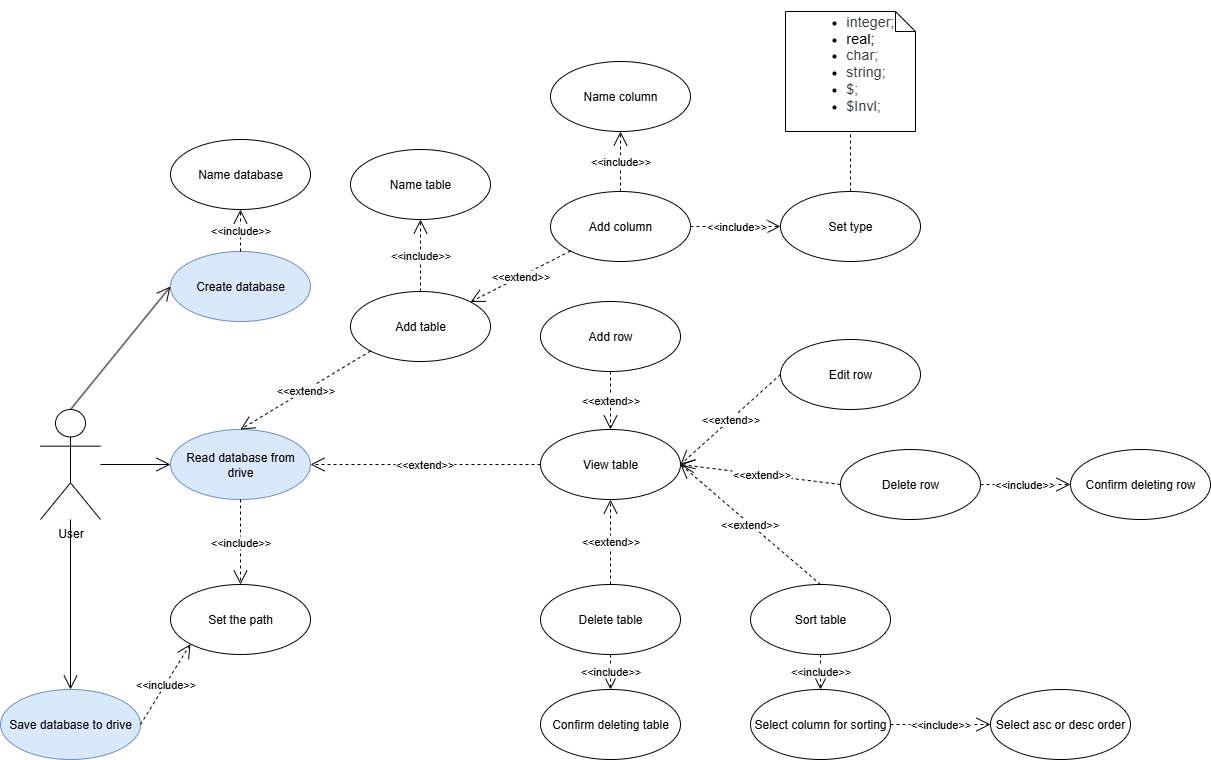

The diagram above was exported from draw.io. Its source (the exported page's mxGraphModel, read from the mxfile embedded in the PNG):
<mxGraphModel dx="1813" dy="863" grid="1" gridSize="10" guides="1" tooltips="1" connect="1" arrows="1" fold="1" page="1" pageScale="1" pageWidth="1600" pageHeight="900" math="0" shadow="0">
  <root>
    <mxCell id="0" />
    <mxCell id="1" parent="0" />
    <mxCell id="6c9eIItARhtWZY0KeALM-1" value="User&lt;div&gt;&lt;br&gt;&lt;/div&gt;" style="shape=umlActor;verticalLabelPosition=bottom;verticalAlign=top;html=1;outlineConnect=0;" parent="1" vertex="1">
      <mxGeometry x="235" y="474" width="60" height="110" as="geometry" />
    </mxCell>
    <mxCell id="6c9eIItARhtWZY0KeALM-4" value="" style="endArrow=open;endFill=1;endSize=12;html=1;rounded=0;entryX=0;entryY=0.5;entryDx=0;entryDy=0;exitX=0.5;exitY=0;exitDx=0;exitDy=0;exitPerimeter=0;" parent="1" source="6c9eIItARhtWZY0KeALM-1" target="6c9eIItARhtWZY0KeALM-6" edge="1">
      <mxGeometry width="160" relative="1" as="geometry">
        <mxPoint x="635" y="574" as="sourcePoint" />
        <mxPoint x="544.9999999999977" y="434" as="targetPoint" />
      </mxGeometry>
    </mxCell>
    <mxCell id="6c9eIItARhtWZY0KeALM-5" value="Name database" style="ellipse;whiteSpace=wrap;html=1;" parent="1" vertex="1">
      <mxGeometry x="365" y="204" width="140" height="70" as="geometry" />
    </mxCell>
    <mxCell id="6c9eIItARhtWZY0KeALM-6" value="Create database" style="ellipse;whiteSpace=wrap;html=1;fillColor=#dae8fc;strokeColor=#6c8ebf;" parent="1" vertex="1">
      <mxGeometry x="365" y="316" width="140" height="70" as="geometry" />
    </mxCell>
    <mxCell id="6c9eIItARhtWZY0KeALM-7" value="&amp;lt;&amp;lt;include&amp;gt;&amp;gt;" style="endArrow=open;endSize=12;dashed=1;html=1;rounded=0;exitX=0.5;exitY=0;exitDx=0;exitDy=0;entryX=0.5;entryY=1;entryDx=0;entryDy=0;" parent="1" source="6c9eIItARhtWZY0KeALM-6" target="6c9eIItARhtWZY0KeALM-5" edge="1">
      <mxGeometry width="160" relative="1" as="geometry">
        <mxPoint x="635" y="454" as="sourcePoint" />
        <mxPoint x="805" y="314" as="targetPoint" />
      </mxGeometry>
    </mxCell>
    <mxCell id="6c9eIItARhtWZY0KeALM-8" value="Read database from drive" style="ellipse;whiteSpace=wrap;html=1;fillColor=#dae8fc;strokeColor=#6c8ebf;" parent="1" vertex="1">
      <mxGeometry x="365" y="494" width="140" height="70" as="geometry" />
    </mxCell>
    <mxCell id="6c9eIItARhtWZY0KeALM-11" value="View table" style="ellipse;whiteSpace=wrap;html=1;" parent="1" vertex="1">
      <mxGeometry x="735" y="494" width="140" height="70" as="geometry" />
    </mxCell>
    <mxCell id="6c9eIItARhtWZY0KeALM-12" value="&amp;lt;&amp;lt;extend&amp;gt;&amp;gt;" style="endArrow=open;endSize=12;dashed=1;html=1;rounded=0;entryX=1;entryY=0.5;entryDx=0;entryDy=0;exitX=0;exitY=0.5;exitDx=0;exitDy=0;" parent="1" source="6c9eIItARhtWZY0KeALM-11" target="6c9eIItARhtWZY0KeALM-8" edge="1">
      <mxGeometry width="160" relative="1" as="geometry">
        <mxPoint x="735" y="574" as="sourcePoint" />
        <mxPoint x="675" y="434" as="targetPoint" />
      </mxGeometry>
    </mxCell>
    <mxCell id="6c9eIItARhtWZY0KeALM-13" value="Delete table" style="ellipse;whiteSpace=wrap;html=1;" parent="1" vertex="1">
      <mxGeometry x="735" y="649" width="140" height="70" as="geometry" />
    </mxCell>
    <mxCell id="6c9eIItARhtWZY0KeALM-16" value="&amp;lt;&amp;lt;extend&amp;gt;&amp;gt;" style="endArrow=open;endSize=12;dashed=1;html=1;rounded=0;entryX=0.5;entryY=1;entryDx=0;entryDy=0;exitX=0.5;exitY=0;exitDx=0;exitDy=0;" parent="1" source="6c9eIItARhtWZY0KeALM-13" target="6c9eIItARhtWZY0KeALM-11" edge="1">
      <mxGeometry width="160" relative="1" as="geometry">
        <mxPoint x="835" y="524" as="sourcePoint" />
        <mxPoint x="695" y="524" as="targetPoint" />
      </mxGeometry>
    </mxCell>
    <mxCell id="6c9eIItARhtWZY0KeALM-18" value="Confirm deleting table" style="ellipse;whiteSpace=wrap;html=1;" parent="1" vertex="1">
      <mxGeometry x="735" y="754" width="140" height="70" as="geometry" />
    </mxCell>
    <mxCell id="6c9eIItARhtWZY0KeALM-19" value="&amp;lt;&amp;lt;include&amp;gt;&amp;gt;" style="endArrow=open;endSize=12;dashed=1;html=1;rounded=0;entryX=0.5;entryY=0;entryDx=0;entryDy=0;exitX=0.5;exitY=1;exitDx=0;exitDy=0;" parent="1" source="6c9eIItARhtWZY0KeALM-13" target="6c9eIItARhtWZY0KeALM-18" edge="1">
      <mxGeometry x="-0.0095" width="160" relative="1" as="geometry">
        <mxPoint x="965" y="654" as="sourcePoint" />
        <mxPoint x="905" y="564" as="targetPoint" />
        <mxPoint as="offset" />
      </mxGeometry>
    </mxCell>
    <mxCell id="6c9eIItARhtWZY0KeALM-20" value="Add column" style="ellipse;whiteSpace=wrap;html=1;" parent="1" vertex="1">
      <mxGeometry x="745" y="256" width="140" height="70" as="geometry" />
    </mxCell>
    <mxCell id="6c9eIItARhtWZY0KeALM-21" value="Set type" style="ellipse;whiteSpace=wrap;html=1;" parent="1" vertex="1">
      <mxGeometry x="975" y="256" width="140" height="70" as="geometry" />
    </mxCell>
    <mxCell id="6c9eIItARhtWZY0KeALM-22" value="Name column" style="ellipse;whiteSpace=wrap;html=1;" parent="1" vertex="1">
      <mxGeometry x="745" y="126" width="140" height="70" as="geometry" />
    </mxCell>
    <mxCell id="6c9eIItARhtWZY0KeALM-23" value="&amp;lt;&amp;lt;include&amp;gt;&amp;gt;" style="endArrow=open;endSize=12;dashed=1;html=1;rounded=0;entryX=0.5;entryY=1;entryDx=0;entryDy=0;exitX=0.5;exitY=0;exitDx=0;exitDy=0;" parent="1" source="6c9eIItARhtWZY0KeALM-20" target="6c9eIItARhtWZY0KeALM-22" edge="1">
      <mxGeometry width="160" relative="1" as="geometry">
        <mxPoint x="1215" y="584" as="sourcePoint" />
        <mxPoint x="1335" y="584" as="targetPoint" />
      </mxGeometry>
    </mxCell>
    <mxCell id="6c9eIItARhtWZY0KeALM-24" value="&amp;lt;&amp;lt;include&amp;gt;&amp;gt;" style="endArrow=open;endSize=12;dashed=1;html=1;rounded=0;entryX=0;entryY=0.5;entryDx=0;entryDy=0;exitX=1;exitY=0.5;exitDx=0;exitDy=0;" parent="1" source="6c9eIItARhtWZY0KeALM-20" target="6c9eIItARhtWZY0KeALM-21" edge="1">
      <mxGeometry width="160" relative="1" as="geometry">
        <mxPoint x="1485" y="154" as="sourcePoint" />
        <mxPoint x="1605" y="154" as="targetPoint" />
      </mxGeometry>
    </mxCell>
    <mxCell id="6c9eIItARhtWZY0KeALM-25" value="&amp;lt;&amp;lt;extend&amp;gt;&amp;gt;" style="endArrow=open;endSize=12;dashed=1;html=1;rounded=0;exitX=0;exitY=1;exitDx=0;exitDy=0;entryX=1;entryY=0;entryDx=0;entryDy=0;" parent="1" source="6c9eIItARhtWZY0KeALM-20" target="6c9eIItARhtWZY0KeALM-36" edge="1">
      <mxGeometry width="160" relative="1" as="geometry">
        <mxPoint x="1035" y="434" as="sourcePoint" />
        <mxPoint x="975" y="534" as="targetPoint" />
      </mxGeometry>
    </mxCell>
    <mxCell id="6c9eIItARhtWZY0KeALM-36" value="Add table" style="ellipse;whiteSpace=wrap;html=1;" parent="1" vertex="1">
      <mxGeometry x="545" y="356" width="140" height="70" as="geometry" />
    </mxCell>
    <mxCell id="6c9eIItARhtWZY0KeALM-37" value="Name table" style="ellipse;whiteSpace=wrap;html=1;" parent="1" vertex="1">
      <mxGeometry x="545" y="214" width="140" height="70" as="geometry" />
    </mxCell>
    <mxCell id="xtM0rivRoXvSqDgJkwnZ-2" value="" style="endArrow=open;endFill=1;endSize=12;html=1;rounded=0;entryX=0;entryY=0.5;entryDx=0;entryDy=0;" parent="1" source="6c9eIItARhtWZY0KeALM-1" target="6c9eIItARhtWZY0KeALM-8" edge="1">
      <mxGeometry width="160" relative="1" as="geometry">
        <mxPoint x="685" y="484" as="sourcePoint" />
        <mxPoint x="845" y="484" as="targetPoint" />
      </mxGeometry>
    </mxCell>
    <mxCell id="xtM0rivRoXvSqDgJkwnZ-3" value="&amp;lt;&amp;lt;extend&amp;gt;&amp;gt;" style="endArrow=open;endSize=12;dashed=1;html=1;rounded=0;entryX=0.5;entryY=0;entryDx=0;entryDy=0;exitX=0;exitY=1;exitDx=0;exitDy=0;" parent="1" source="6c9eIItARhtWZY0KeALM-36" target="6c9eIItARhtWZY0KeALM-8" edge="1">
      <mxGeometry width="160" relative="1" as="geometry">
        <mxPoint x="1045" y="524" as="sourcePoint" />
        <mxPoint x="905" y="524" as="targetPoint" />
      </mxGeometry>
    </mxCell>
    <mxCell id="xtM0rivRoXvSqDgJkwnZ-4" value="&amp;lt;&amp;lt;include&amp;gt;&amp;gt;" style="endArrow=open;endSize=12;dashed=1;html=1;rounded=0;exitX=0.5;exitY=0;exitDx=0;exitDy=0;entryX=0.5;entryY=1;entryDx=0;entryDy=0;" parent="1" source="6c9eIItARhtWZY0KeALM-36" target="6c9eIItARhtWZY0KeALM-37" edge="1">
      <mxGeometry width="160" relative="1" as="geometry">
        <mxPoint x="595" y="384" as="sourcePoint" />
        <mxPoint x="595" y="324" as="targetPoint" />
      </mxGeometry>
    </mxCell>
    <mxCell id="xtM0rivRoXvSqDgJkwnZ-5" value="&lt;div style=&quot;&quot;&gt;&lt;ul&gt;&lt;li style=&quot;text-align: left;&quot;&gt;&lt;span style=&quot;background-color: rgb(255, 255, 255); color: rgb(60, 64, 67); font-family: Roboto, Arial, sans-serif; letter-spacing: 0.2px;&quot;&gt;&lt;font style=&quot;font-size: 14px;&quot;&gt;integer;&lt;/font&gt;&lt;/span&gt;&lt;/li&gt;&lt;li style=&quot;text-align: left;&quot;&gt;&lt;span style=&quot;letter-spacing: 0.2px;&quot;&gt;&lt;font style=&quot;font-size: 14px;&quot;&gt;real;&lt;/font&gt;&lt;/span&gt;&lt;/li&gt;&lt;li style=&quot;text-align: left;&quot;&gt;&lt;span style=&quot;color: rgb(60, 64, 67); font-family: Roboto, Arial, sans-serif; letter-spacing: 0.2px; background-color: rgb(255, 255, 255);&quot;&gt;&lt;font style=&quot;font-size: 14px;&quot;&gt;char;&lt;/font&gt;&lt;/span&gt;&lt;/li&gt;&lt;li style=&quot;text-align: left;&quot;&gt;&lt;span style=&quot;background-color: rgb(255, 255, 255); color: rgb(60, 64, 67); font-family: Roboto, Arial, sans-serif; letter-spacing: 0.2px;&quot;&gt;&lt;font style=&quot;font-size: 14px;&quot;&gt;string;&lt;/font&gt;&lt;/span&gt;&lt;/li&gt;&lt;li style=&quot;text-align: left;&quot;&gt;&lt;span style=&quot;color: rgb(60, 64, 67); font-family: Roboto, Arial, sans-serif; letter-spacing: 0.2px; background-color: rgb(255, 255, 255);&quot;&gt;&lt;font style=&quot;font-size: 14px;&quot;&gt;$;&amp;nbsp;&lt;/font&gt;&lt;/span&gt;&lt;/li&gt;&lt;li style=&quot;text-align: left;&quot;&gt;&lt;span style=&quot;color: rgb(60, 64, 67); font-family: Roboto, Arial, sans-serif; letter-spacing: 0.2px; background-color: rgb(255, 255, 255);&quot;&gt;&lt;font style=&quot;font-size: 14px;&quot;&gt;$Invl;&lt;/font&gt;&lt;/span&gt;&lt;/li&gt;&lt;/ul&gt;&lt;/div&gt;&lt;div&gt;&lt;div&gt;&lt;span style=&quot;color: rgb(60, 64, 67); font-family: Roboto, Arial, sans-serif; font-size: 14px; letter-spacing: 0.2px; text-align: start; background-color: rgb(255, 255, 255);&quot;&gt;&lt;br&gt;&lt;/span&gt;&lt;/div&gt;&lt;/div&gt;" style="shape=note;size=20;whiteSpace=wrap;html=1;" parent="1" vertex="1">
      <mxGeometry x="980" y="76" width="130" height="120" as="geometry" />
    </mxCell>
    <mxCell id="xtM0rivRoXvSqDgJkwnZ-7" value="" style="endArrow=none;dashed=1;html=1;rounded=0;entryX=0.5;entryY=1;entryDx=0;entryDy=0;entryPerimeter=0;exitX=0.5;exitY=0;exitDx=0;exitDy=0;" parent="1" source="6c9eIItARhtWZY0KeALM-21" target="xtM0rivRoXvSqDgJkwnZ-5" edge="1">
      <mxGeometry width="50" height="50" relative="1" as="geometry">
        <mxPoint x="1245" y="344" as="sourcePoint" />
        <mxPoint x="1295" y="294" as="targetPoint" />
      </mxGeometry>
    </mxCell>
    <mxCell id="xtM0rivRoXvSqDgJkwnZ-8" value="Add row" style="ellipse;whiteSpace=wrap;html=1;" parent="1" vertex="1">
      <mxGeometry x="735" y="366" width="140" height="70" as="geometry" />
    </mxCell>
    <mxCell id="xtM0rivRoXvSqDgJkwnZ-11" value="&amp;lt;&amp;lt;extend&amp;gt;&amp;gt;" style="endArrow=open;endSize=12;dashed=1;html=1;rounded=0;exitX=0.5;exitY=1;exitDx=0;exitDy=0;entryX=0.5;entryY=0;entryDx=0;entryDy=0;" parent="1" source="xtM0rivRoXvSqDgJkwnZ-8" target="6c9eIItARhtWZY0KeALM-11" edge="1">
      <mxGeometry width="160" relative="1" as="geometry">
        <mxPoint x="805" y="454" as="sourcePoint" />
        <mxPoint x="854.4974746830585" y="423.74873734152925" as="targetPoint" />
      </mxGeometry>
    </mxCell>
    <mxCell id="xtM0rivRoXvSqDgJkwnZ-12" value="Edit row" style="ellipse;whiteSpace=wrap;html=1;" parent="1" vertex="1">
      <mxGeometry x="975" y="404" width="140" height="70" as="geometry" />
    </mxCell>
    <mxCell id="xtM0rivRoXvSqDgJkwnZ-15" value="&amp;lt;&amp;lt;extend&amp;gt;&amp;gt;" style="endArrow=open;endSize=12;dashed=1;html=1;rounded=0;exitX=0;exitY=0.5;exitDx=0;exitDy=0;entryX=1;entryY=0.5;entryDx=0;entryDy=0;" parent="1" source="xtM0rivRoXvSqDgJkwnZ-12" target="6c9eIItARhtWZY0KeALM-11" edge="1">
      <mxGeometry width="160" relative="1" as="geometry">
        <mxPoint x="1315" y="784" as="sourcePoint" />
        <mxPoint x="854.4974746830585" y="423.74873734152925" as="targetPoint" />
      </mxGeometry>
    </mxCell>
    <mxCell id="xtM0rivRoXvSqDgJkwnZ-16" value="Delete row" style="ellipse;whiteSpace=wrap;html=1;" parent="1" vertex="1">
      <mxGeometry x="1035" y="514" width="140" height="70" as="geometry" />
    </mxCell>
    <mxCell id="xtM0rivRoXvSqDgJkwnZ-17" value="&amp;lt;&amp;lt;extend&amp;gt;&amp;gt;" style="endArrow=open;endSize=12;dashed=1;html=1;rounded=0;entryX=1;entryY=0.5;entryDx=0;entryDy=0;exitX=0;exitY=0.5;exitDx=0;exitDy=0;" parent="1" source="xtM0rivRoXvSqDgJkwnZ-16" target="6c9eIItARhtWZY0KeALM-11" edge="1">
      <mxGeometry width="160" relative="1" as="geometry">
        <mxPoint x="1425" y="554" as="sourcePoint" />
        <mxPoint x="1345" y="644" as="targetPoint" />
      </mxGeometry>
    </mxCell>
    <mxCell id="xtM0rivRoXvSqDgJkwnZ-25" value="Save database to drive" style="ellipse;whiteSpace=wrap;html=1;fillColor=#dae8fc;strokeColor=#6c8ebf;" parent="1" vertex="1">
      <mxGeometry x="195" y="754" width="140" height="70" as="geometry" />
    </mxCell>
    <mxCell id="xtM0rivRoXvSqDgJkwnZ-26" value="" style="endArrow=open;endFill=1;endSize=12;html=1;rounded=0;entryX=0.5;entryY=0;entryDx=0;entryDy=0;" parent="1" source="6c9eIItARhtWZY0KeALM-1" target="xtM0rivRoXvSqDgJkwnZ-25" edge="1">
      <mxGeometry width="160" relative="1" as="geometry">
        <mxPoint x="595" y="524" as="sourcePoint" />
        <mxPoint x="915" y="524" as="targetPoint" />
      </mxGeometry>
    </mxCell>
    <mxCell id="xtM0rivRoXvSqDgJkwnZ-28" value="Sort table" style="ellipse;whiteSpace=wrap;html=1;" parent="1" vertex="1">
      <mxGeometry x="945" y="649" width="140" height="70" as="geometry" />
    </mxCell>
    <mxCell id="xtM0rivRoXvSqDgJkwnZ-29" value="Select column for sorting" style="ellipse;whiteSpace=wrap;html=1;" parent="1" vertex="1">
      <mxGeometry x="945" y="754" width="140" height="70" as="geometry" />
    </mxCell>
    <mxCell id="xtM0rivRoXvSqDgJkwnZ-30" value="&amp;lt;&amp;lt;include&amp;gt;&amp;gt;" style="endArrow=open;endSize=12;dashed=1;html=1;rounded=0;entryX=0.5;entryY=0;entryDx=0;entryDy=0;exitX=0.5;exitY=1;exitDx=0;exitDy=0;" parent="1" source="xtM0rivRoXvSqDgJkwnZ-28" target="xtM0rivRoXvSqDgJkwnZ-29" edge="1">
      <mxGeometry width="160" relative="1" as="geometry">
        <mxPoint x="1065" y="804" as="sourcePoint" />
        <mxPoint x="1095" y="649" as="targetPoint" />
      </mxGeometry>
    </mxCell>
    <mxCell id="xtM0rivRoXvSqDgJkwnZ-31" value="Select asc or desc order" style="ellipse;whiteSpace=wrap;html=1;" parent="1" vertex="1">
      <mxGeometry x="1185" y="754" width="140" height="70" as="geometry" />
    </mxCell>
    <mxCell id="xtM0rivRoXvSqDgJkwnZ-32" value="&amp;lt;&amp;lt;include&amp;gt;&amp;gt;" style="endArrow=open;endSize=12;dashed=1;html=1;rounded=0;entryX=0;entryY=0.5;entryDx=0;entryDy=0;exitX=1;exitY=0.5;exitDx=0;exitDy=0;" parent="1" source="xtM0rivRoXvSqDgJkwnZ-29" target="xtM0rivRoXvSqDgJkwnZ-31" edge="1">
      <mxGeometry width="160" relative="1" as="geometry">
        <mxPoint x="1255" y="789" as="sourcePoint" />
        <mxPoint x="1285" y="634" as="targetPoint" />
      </mxGeometry>
    </mxCell>
    <mxCell id="xtM0rivRoXvSqDgJkwnZ-33" value="&amp;lt;&amp;lt;extend&amp;gt;&amp;gt;" style="endArrow=open;endSize=12;dashed=1;html=1;rounded=0;exitX=0.5;exitY=0;exitDx=0;exitDy=0;entryX=1;entryY=0.5;entryDx=0;entryDy=0;" parent="1" source="xtM0rivRoXvSqDgJkwnZ-28" target="6c9eIItARhtWZY0KeALM-11" edge="1">
      <mxGeometry width="160" relative="1" as="geometry">
        <mxPoint x="805" y="479" as="sourcePoint" />
        <mxPoint x="985" y="569" as="targetPoint" />
      </mxGeometry>
    </mxCell>
    <mxCell id="xtM0rivRoXvSqDgJkwnZ-35" value="Set the path" style="ellipse;whiteSpace=wrap;html=1;" parent="1" vertex="1">
      <mxGeometry x="365" y="649" width="140" height="70" as="geometry" />
    </mxCell>
    <mxCell id="xtM0rivRoXvSqDgJkwnZ-36" value="&amp;lt;&amp;lt;include&amp;gt;&amp;gt;" style="endArrow=open;endSize=12;dashed=1;html=1;rounded=0;entryX=0.5;entryY=0;entryDx=0;entryDy=0;exitX=0.5;exitY=1;exitDx=0;exitDy=0;" parent="1" source="6c9eIItARhtWZY0KeALM-8" target="xtM0rivRoXvSqDgJkwnZ-35" edge="1">
      <mxGeometry width="160" relative="1" as="geometry">
        <mxPoint x="535" y="676" as="sourcePoint" />
        <mxPoint x="825" y="786" as="targetPoint" />
      </mxGeometry>
    </mxCell>
    <mxCell id="xtM0rivRoXvSqDgJkwnZ-37" value="&amp;lt;&amp;lt;include&amp;gt;&amp;gt;" style="endArrow=open;endSize=12;dashed=1;html=1;rounded=0;entryX=0;entryY=1;entryDx=0;entryDy=0;exitX=1;exitY=0.5;exitDx=0;exitDy=0;" parent="1" source="xtM0rivRoXvSqDgJkwnZ-25" target="xtM0rivRoXvSqDgJkwnZ-35" edge="1">
      <mxGeometry width="160" relative="1" as="geometry">
        <mxPoint x="545" y="696" as="sourcePoint" />
        <mxPoint x="545" y="739" as="targetPoint" />
      </mxGeometry>
    </mxCell>
    <mxCell id="C9IS7RXQQ_sEUawVYUH9-4" value="Confirm deleting row" style="ellipse;whiteSpace=wrap;html=1;" vertex="1" parent="1">
      <mxGeometry x="1265" y="514" width="140" height="70" as="geometry" />
    </mxCell>
    <mxCell id="C9IS7RXQQ_sEUawVYUH9-5" value="&amp;lt;&amp;lt;include&amp;gt;&amp;gt;" style="endArrow=open;endSize=12;dashed=1;html=1;rounded=0;entryX=0;entryY=0.5;entryDx=0;entryDy=0;exitX=1;exitY=0.5;exitDx=0;exitDy=0;" edge="1" parent="1" target="C9IS7RXQQ_sEUawVYUH9-4" source="xtM0rivRoXvSqDgJkwnZ-16">
      <mxGeometry x="-0.0095" width="160" relative="1" as="geometry">
        <mxPoint x="1315" y="516" as="sourcePoint" />
        <mxPoint x="1415" y="361" as="targetPoint" />
        <mxPoint as="offset" />
      </mxGeometry>
    </mxCell>
  </root>
</mxGraphModel>